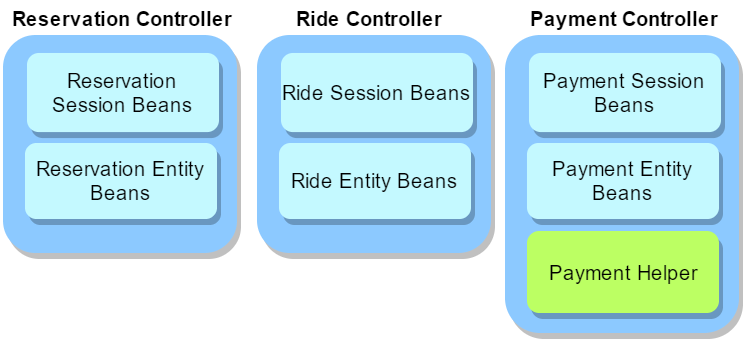

The diagram above was exported from draw.io. Its source (the exported page's mxGraphModel, read from the mxfile embedded in the PNG):
<mxGraphModel dx="958" dy="499" grid="1" gridSize="10" guides="1" tooltips="1" connect="1" arrows="1" fold="1" page="1" pageScale="1" pageWidth="850" pageHeight="1100" math="0" shadow="0">
  <root>
    <mxCell id="0" />
    <mxCell id="1" parent="0" />
    <mxCell id="2" value="" style="rounded=1;whiteSpace=wrap;html=1;shadow=1;strokeColor=none;fillColor=#8CC9FF;fontSize=10;fontStyle=0;fontFamily=Helvetica;" vertex="1" parent="1">
      <mxGeometry x="283" y="811" width="117" height="109" as="geometry" />
    </mxCell>
    <mxCell id="3" value="Reservation Session Beans" style="rounded=1;whiteSpace=wrap;html=1;shadow=1;strokeColor=none;fillColor=#C4F9FF;fontSize=10;fontStyle=0;fontFamily=Helvetica;" vertex="1" parent="1">
      <mxGeometry x="295" y="819.9863636363636" width="96" height="39.55454545454546" as="geometry" />
    </mxCell>
    <mxCell id="4" value="&lt;font style=&quot;font-size: 10px&quot;&gt;Reservation Entity Beans&lt;/font&gt;" style="rounded=1;whiteSpace=wrap;html=1;shadow=1;strokeColor=none;fillColor=#C4F9FF;fontSize=10;fontStyle=0;fontFamily=Helvetica;" vertex="1" parent="1">
      <mxGeometry x="294" y="865" width="96" height="38" as="geometry" />
    </mxCell>
    <mxCell id="5" value="&lt;b&gt;Reservation Controller&lt;/b&gt;" style="text;html=1;resizable=0;points=[];autosize=1;align=left;verticalAlign=top;spacingTop=-4;fontSize=10;fontFamily=Helvetica;" vertex="1" parent="1">
      <mxGeometry x="286" y="795" width="130" height="10" as="geometry" />
    </mxCell>
    <mxCell id="6" value="" style="rounded=1;whiteSpace=wrap;html=1;shadow=1;strokeColor=none;fillColor=#8CC9FF;fontSize=10;fontStyle=0;fontFamily=Helvetica;" vertex="1" parent="1">
      <mxGeometry x="410" y="811" width="117" height="109" as="geometry" />
    </mxCell>
    <mxCell id="7" value="Ride Session Beans" style="rounded=1;whiteSpace=wrap;html=1;shadow=1;strokeColor=none;fillColor=#C4F9FF;fontSize=10;fontStyle=0;fontFamily=Helvetica;" vertex="1" parent="1">
      <mxGeometry x="422" y="819.9863636363636" width="96" height="39.55454545454546" as="geometry" />
    </mxCell>
    <mxCell id="8" value="&lt;font style=&quot;font-size: 10px&quot;&gt;Ride Entity Beans&lt;/font&gt;" style="rounded=1;whiteSpace=wrap;html=1;shadow=1;strokeColor=none;fillColor=#C4F9FF;fontSize=10;fontStyle=0;fontFamily=Helvetica;" vertex="1" parent="1">
      <mxGeometry x="421" y="865" width="96" height="38" as="geometry" />
    </mxCell>
    <mxCell id="9" value="&lt;b&gt;Ride Controller&lt;/b&gt;" style="text;html=1;resizable=0;points=[];autosize=1;align=left;verticalAlign=top;spacingTop=-4;fontSize=10;fontFamily=Helvetica;" vertex="1" parent="1">
      <mxGeometry x="428" y="795" width="90" height="10" as="geometry" />
    </mxCell>
    <mxCell id="10" value="" style="rounded=1;whiteSpace=wrap;html=1;shadow=1;strokeColor=none;fillColor=#8CC9FF;fontSize=10;fontStyle=0;fontFamily=Helvetica;" vertex="1" parent="1">
      <mxGeometry x="534" y="811" width="117" height="149" as="geometry" />
    </mxCell>
    <mxCell id="11" value="Payment Session Beans" style="rounded=1;whiteSpace=wrap;html=1;shadow=1;strokeColor=none;fillColor=#C4F9FF;fontSize=10;fontStyle=0;fontFamily=Helvetica;" vertex="1" parent="1">
      <mxGeometry x="546" y="819.9863636363636" width="96" height="39.55454545454546" as="geometry" />
    </mxCell>
    <mxCell id="12" value="&lt;font style=&quot;font-size: 10px&quot;&gt;Payment Entity Beans&lt;/font&gt;" style="rounded=1;whiteSpace=wrap;html=1;shadow=1;strokeColor=none;fillColor=#C4F9FF;fontSize=10;fontStyle=0;fontFamily=Helvetica;" vertex="1" parent="1">
      <mxGeometry x="545" y="865" width="96" height="38" as="geometry" />
    </mxCell>
    <mxCell id="13" value="&lt;b&gt;Payment Controller&lt;/b&gt;" style="text;html=1;resizable=0;points=[];autosize=1;align=left;verticalAlign=top;spacingTop=-4;fontSize=10;fontFamily=Helvetica;" vertex="1" parent="1">
      <mxGeometry x="545" y="795" width="110" height="10" as="geometry" />
    </mxCell>
    <mxCell id="14" value="Payment Helper" style="rounded=1;whiteSpace=wrap;html=1;shadow=1;strokeColor=none;fillColor=#BCFF63;fontSize=10;fontStyle=0;fontFamily=Helvetica;" vertex="1" parent="1">
      <mxGeometry x="545" y="909" width="96" height="41" as="geometry" />
    </mxCell>
  </root>
</mxGraphModel>